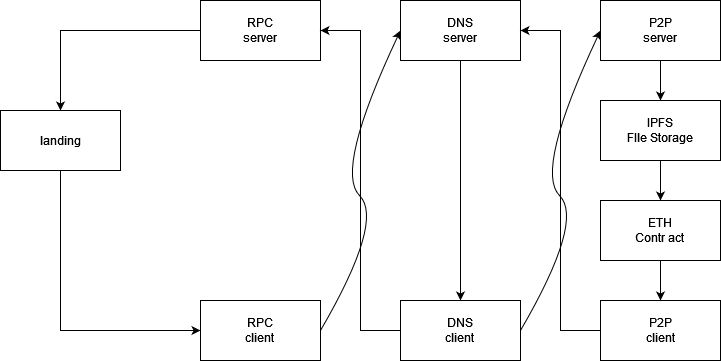

The diagram above was exported from draw.io. Its source (the exported page's mxGraphModel, read from the mxfile embedded in the PNG):
<mxGraphModel dx="1212" dy="2150" grid="1" gridSize="10" guides="1" tooltips="1" connect="1" arrows="1" fold="1" page="1" pageScale="1" pageWidth="827" pageHeight="1169" math="0" shadow="0">
  <root>
    <mxCell id="0" />
    <mxCell id="1" parent="0" />
    <mxCell id="rihd3Tjme-68QDyc2Sa8-14" style="edgeStyle=orthogonalEdgeStyle;rounded=0;orthogonalLoop=1;jettySize=auto;html=1;" edge="1" parent="1" source="rihd3Tjme-68QDyc2Sa8-1" target="rihd3Tjme-68QDyc2Sa8-3">
      <mxGeometry relative="1" as="geometry" />
    </mxCell>
    <mxCell id="rihd3Tjme-68QDyc2Sa8-1" value="&lt;div&gt;RPC&lt;/div&gt;&lt;div&gt;server&lt;br&gt;&lt;/div&gt;" style="rounded=0;whiteSpace=wrap;html=1;" vertex="1" parent="1">
      <mxGeometry x="280" y="-30" width="120" height="60" as="geometry" />
    </mxCell>
    <mxCell id="rihd3Tjme-68QDyc2Sa8-10" style="edgeStyle=orthogonalEdgeStyle;rounded=0;orthogonalLoop=1;jettySize=auto;html=1;entryX=0.5;entryY=0;entryDx=0;entryDy=0;" edge="1" parent="1" source="rihd3Tjme-68QDyc2Sa8-2" target="rihd3Tjme-68QDyc2Sa8-7">
      <mxGeometry relative="1" as="geometry" />
    </mxCell>
    <mxCell id="rihd3Tjme-68QDyc2Sa8-2" value="&lt;div&gt;DNS&lt;/div&gt;&lt;div&gt;server&lt;br&gt;&lt;/div&gt;" style="rounded=0;whiteSpace=wrap;html=1;" vertex="1" parent="1">
      <mxGeometry x="480" y="-30" width="120" height="60" as="geometry" />
    </mxCell>
    <mxCell id="rihd3Tjme-68QDyc2Sa8-8" style="edgeStyle=orthogonalEdgeStyle;rounded=0;orthogonalLoop=1;jettySize=auto;html=1;entryX=0;entryY=0.5;entryDx=0;entryDy=0;" edge="1" parent="1" source="rihd3Tjme-68QDyc2Sa8-3" target="rihd3Tjme-68QDyc2Sa8-4">
      <mxGeometry relative="1" as="geometry">
        <Array as="points">
          <mxPoint x="140" y="300" />
        </Array>
      </mxGeometry>
    </mxCell>
    <mxCell id="rihd3Tjme-68QDyc2Sa8-3" value="landing" style="rounded=0;whiteSpace=wrap;html=1;" vertex="1" parent="1">
      <mxGeometry x="80" y="80" width="120" height="60" as="geometry" />
    </mxCell>
    <mxCell id="rihd3Tjme-68QDyc2Sa8-4" value="&lt;div&gt;RPC&lt;/div&gt;&lt;div&gt;client&lt;br&gt;&lt;/div&gt;" style="rounded=0;whiteSpace=wrap;html=1;" vertex="1" parent="1">
      <mxGeometry x="280" y="270" width="120" height="60" as="geometry" />
    </mxCell>
    <mxCell id="rihd3Tjme-68QDyc2Sa8-22" style="edgeStyle=orthogonalEdgeStyle;rounded=0;orthogonalLoop=1;jettySize=auto;html=1;entryX=0.5;entryY=0;entryDx=0;entryDy=0;startArrow=none;startFill=0;endArrow=classic;endFill=1;" edge="1" parent="1" source="rihd3Tjme-68QDyc2Sa8-5" target="rihd3Tjme-68QDyc2Sa8-21">
      <mxGeometry relative="1" as="geometry" />
    </mxCell>
    <mxCell id="rihd3Tjme-68QDyc2Sa8-5" value="&lt;div&gt;P2P&lt;/div&gt;&lt;div&gt;server&lt;/div&gt;" style="rounded=0;whiteSpace=wrap;html=1;" vertex="1" parent="1">
      <mxGeometry x="680" y="-30" width="120" height="60" as="geometry" />
    </mxCell>
    <mxCell id="rihd3Tjme-68QDyc2Sa8-19" style="edgeStyle=orthogonalEdgeStyle;rounded=0;orthogonalLoop=1;jettySize=auto;html=1;entryX=1;entryY=0.5;entryDx=0;entryDy=0;startArrow=none;startFill=0;endArrow=classic;endFill=1;" edge="1" parent="1" source="rihd3Tjme-68QDyc2Sa8-6" target="rihd3Tjme-68QDyc2Sa8-2">
      <mxGeometry relative="1" as="geometry" />
    </mxCell>
    <mxCell id="rihd3Tjme-68QDyc2Sa8-6" value="&lt;div&gt;P2P&lt;/div&gt;&lt;div&gt;client&lt;/div&gt;" style="rounded=0;whiteSpace=wrap;html=1;" vertex="1" parent="1">
      <mxGeometry x="680" y="270" width="120" height="60" as="geometry" />
    </mxCell>
    <mxCell id="rihd3Tjme-68QDyc2Sa8-20" style="edgeStyle=orthogonalEdgeStyle;rounded=0;orthogonalLoop=1;jettySize=auto;html=1;entryX=1;entryY=0.5;entryDx=0;entryDy=0;startArrow=none;startFill=0;endArrow=classic;endFill=1;" edge="1" parent="1" source="rihd3Tjme-68QDyc2Sa8-7" target="rihd3Tjme-68QDyc2Sa8-1">
      <mxGeometry relative="1" as="geometry" />
    </mxCell>
    <mxCell id="rihd3Tjme-68QDyc2Sa8-7" value="&lt;div&gt;DNS&lt;/div&gt;&lt;div&gt;client&lt;br&gt;&lt;/div&gt;" style="rounded=0;whiteSpace=wrap;html=1;" vertex="1" parent="1">
      <mxGeometry x="480" y="270" width="120" height="60" as="geometry" />
    </mxCell>
    <mxCell id="rihd3Tjme-68QDyc2Sa8-15" value="" style="curved=1;endArrow=classic;html=1;rounded=0;entryX=0;entryY=0.5;entryDx=0;entryDy=0;exitX=1;exitY=0.5;exitDx=0;exitDy=0;" edge="1" parent="1" source="rihd3Tjme-68QDyc2Sa8-4" target="rihd3Tjme-68QDyc2Sa8-2">
      <mxGeometry width="50" height="50" relative="1" as="geometry">
        <mxPoint x="414" y="190" as="sourcePoint" />
        <mxPoint x="464" y="140" as="targetPoint" />
        <Array as="points">
          <mxPoint x="464" y="190" />
          <mxPoint x="414" y="140" />
        </Array>
      </mxGeometry>
    </mxCell>
    <mxCell id="rihd3Tjme-68QDyc2Sa8-17" value="" style="curved=1;endArrow=classic;html=1;rounded=0;entryX=0;entryY=0.5;entryDx=0;entryDy=0;exitX=1;exitY=0.5;exitDx=0;exitDy=0;" edge="1" parent="1" source="rihd3Tjme-68QDyc2Sa8-7" target="rihd3Tjme-68QDyc2Sa8-5">
      <mxGeometry width="50" height="50" relative="1" as="geometry">
        <mxPoint x="614" y="190" as="sourcePoint" />
        <mxPoint x="664" y="140" as="targetPoint" />
        <Array as="points">
          <mxPoint x="664" y="190" />
          <mxPoint x="614" y="140" />
        </Array>
      </mxGeometry>
    </mxCell>
    <mxCell id="rihd3Tjme-68QDyc2Sa8-24" style="edgeStyle=orthogonalEdgeStyle;rounded=0;orthogonalLoop=1;jettySize=auto;html=1;entryX=0.5;entryY=0;entryDx=0;entryDy=0;startArrow=none;startFill=0;endArrow=classic;endFill=1;" edge="1" parent="1" source="rihd3Tjme-68QDyc2Sa8-21" target="rihd3Tjme-68QDyc2Sa8-23">
      <mxGeometry relative="1" as="geometry" />
    </mxCell>
    <mxCell id="rihd3Tjme-68QDyc2Sa8-21" value="&lt;div&gt;IPFS&lt;/div&gt;&lt;div&gt;FIle Storage&lt;br&gt;&lt;/div&gt;" style="rounded=0;whiteSpace=wrap;html=1;" vertex="1" parent="1">
      <mxGeometry x="680" y="70" width="120" height="60" as="geometry" />
    </mxCell>
    <mxCell id="rihd3Tjme-68QDyc2Sa8-25" style="edgeStyle=orthogonalEdgeStyle;rounded=0;orthogonalLoop=1;jettySize=auto;html=1;entryX=0.5;entryY=0;entryDx=0;entryDy=0;startArrow=none;startFill=0;endArrow=classic;endFill=1;" edge="1" parent="1" source="rihd3Tjme-68QDyc2Sa8-23" target="rihd3Tjme-68QDyc2Sa8-6">
      <mxGeometry relative="1" as="geometry" />
    </mxCell>
    <mxCell id="rihd3Tjme-68QDyc2Sa8-23" value="&lt;div&gt;ETH&lt;/div&gt;&lt;div&gt;Contr act&lt;br&gt;&lt;/div&gt;" style="rounded=0;whiteSpace=wrap;html=1;" vertex="1" parent="1">
      <mxGeometry x="680" y="170" width="120" height="60" as="geometry" />
    </mxCell>
  </root>
</mxGraphModel>